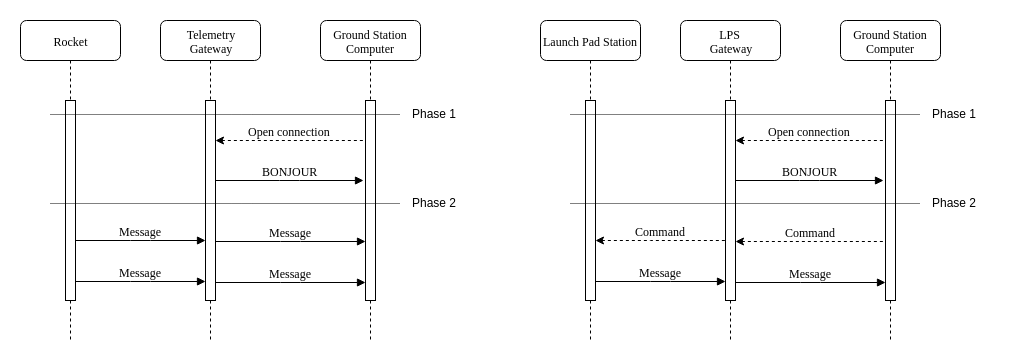

The diagram above was exported from draw.io. Its source (the exported page's mxGraphModel, read from the mxfile embedded in the PNG):
<mxGraphModel dx="1408" dy="746" grid="1" gridSize="10" guides="1" tooltips="1" connect="1" arrows="1" fold="1" page="1" pageScale="1" pageWidth="1100" pageHeight="850" background="#ffffff" math="0" shadow="0">
  <root>
    <mxCell id="0" />
    <mxCell id="1" parent="0" />
    <mxCell id="7baba1c4bc27f4b0-2" value="Telemetry&lt;br&gt;Gateway" style="shape=umlLifeline;perimeter=lifelinePerimeter;whiteSpace=wrap;html=1;container=1;collapsible=0;recursiveResize=0;outlineConnect=0;rounded=1;shadow=0;comic=0;labelBackgroundColor=none;strokeColor=#000000;strokeWidth=1;fillColor=#FFFFFF;fontFamily=Verdana;fontSize=12;fontColor=#000000;align=center;" parent="1" vertex="1">
      <mxGeometry x="240" y="80" width="100" height="320" as="geometry" />
    </mxCell>
    <mxCell id="7baba1c4bc27f4b0-10" value="" style="html=1;points=[];perimeter=orthogonalPerimeter;rounded=0;shadow=0;comic=0;labelBackgroundColor=none;strokeColor=#000000;strokeWidth=1;fillColor=#FFFFFF;fontFamily=Verdana;fontSize=12;fontColor=#000000;align=center;" parent="7baba1c4bc27f4b0-2" vertex="1">
      <mxGeometry x="45" y="80" width="10" height="200" as="geometry" />
    </mxCell>
    <mxCell id="7baba1c4bc27f4b0-3" value="Ground Station&lt;br&gt;Computer" style="shape=umlLifeline;perimeter=lifelinePerimeter;whiteSpace=wrap;html=1;container=1;collapsible=0;recursiveResize=0;outlineConnect=0;rounded=1;shadow=0;comic=0;labelBackgroundColor=none;strokeColor=#000000;strokeWidth=1;fillColor=#FFFFFF;fontFamily=Verdana;fontSize=12;fontColor=#000000;align=center;" parent="1" vertex="1">
      <mxGeometry x="400" y="80" width="100" height="320" as="geometry" />
    </mxCell>
    <mxCell id="7baba1c4bc27f4b0-13" value="" style="html=1;points=[];perimeter=orthogonalPerimeter;rounded=0;shadow=0;comic=0;labelBackgroundColor=none;strokeColor=#000000;strokeWidth=1;fillColor=#FFFFFF;fontFamily=Verdana;fontSize=12;fontColor=#000000;align=center;" parent="7baba1c4bc27f4b0-3" vertex="1">
      <mxGeometry x="45" y="80" width="10" height="200" as="geometry" />
    </mxCell>
    <mxCell id="7baba1c4bc27f4b0-8" value="Rocket" style="shape=umlLifeline;perimeter=lifelinePerimeter;whiteSpace=wrap;html=1;container=1;collapsible=0;recursiveResize=0;outlineConnect=0;rounded=1;shadow=0;comic=0;labelBackgroundColor=none;strokeColor=#000000;strokeWidth=1;fillColor=#FFFFFF;fontFamily=Verdana;fontSize=12;fontColor=#000000;align=center;" parent="1" vertex="1">
      <mxGeometry x="100" y="80" width="100" height="320" as="geometry" />
    </mxCell>
    <mxCell id="7baba1c4bc27f4b0-9" value="" style="html=1;points=[];perimeter=orthogonalPerimeter;rounded=0;shadow=0;comic=0;labelBackgroundColor=none;strokeColor=#000000;strokeWidth=1;fillColor=#FFFFFF;fontFamily=Verdana;fontSize=12;fontColor=#000000;align=center;" parent="7baba1c4bc27f4b0-8" vertex="1">
      <mxGeometry x="45" y="80" width="10" height="200" as="geometry" />
    </mxCell>
    <mxCell id="7baba1c4bc27f4b0-11" value="Message" style="html=1;verticalAlign=bottom;endArrow=block;entryX=0;entryY=0;labelBackgroundColor=none;fontFamily=Verdana;fontSize=12;edgeStyle=elbowEdgeStyle;elbow=vertical;" parent="1" edge="1">
      <mxGeometry relative="1" as="geometry">
        <mxPoint x="155" y="300" as="sourcePoint" />
        <mxPoint x="285" y="300" as="targetPoint" />
      </mxGeometry>
    </mxCell>
    <mxCell id="7baba1c4bc27f4b0-14" value="BONJOUR" style="html=1;verticalAlign=bottom;endArrow=block;entryX=-0.2;entryY=0.16;labelBackgroundColor=none;fontFamily=Verdana;fontSize=12;edgeStyle=elbowEdgeStyle;elbow=vertical;entryDx=0;entryDy=0;entryPerimeter=0;" parent="1" edge="1">
      <mxGeometry relative="1" as="geometry">
        <mxPoint x="295" y="240" as="sourcePoint" />
        <mxPoint x="443" y="240" as="targetPoint" />
        <Array as="points" />
      </mxGeometry>
    </mxCell>
    <mxCell id="nEokqJui3Y-y1bZacKV1-2" value="Open connection" style="html=1;verticalAlign=bottom;endArrow=none;entryX=-0.2;entryY=0.16;labelBackgroundColor=none;fontFamily=Verdana;fontSize=12;edgeStyle=elbowEdgeStyle;elbow=vertical;entryDx=0;entryDy=0;entryPerimeter=0;startArrow=classic;startFill=1;endFill=0;dashed=1;" parent="1" edge="1">
      <mxGeometry relative="1" as="geometry">
        <mxPoint x="295" y="200" as="sourcePoint" />
        <mxPoint x="443" y="200" as="targetPoint" />
        <Array as="points" />
      </mxGeometry>
    </mxCell>
    <mxCell id="nEokqJui3Y-y1bZacKV1-3" value="Message" style="html=1;verticalAlign=bottom;endArrow=block;entryX=0;entryY=0.577;labelBackgroundColor=none;fontFamily=Verdana;fontSize=12;edgeStyle=elbowEdgeStyle;elbow=vertical;entryDx=0;entryDy=0;entryPerimeter=0;" parent="1" edge="1">
      <mxGeometry relative="1" as="geometry">
        <mxPoint x="295" y="301" as="sourcePoint" />
        <mxPoint x="445" y="301" as="targetPoint" />
      </mxGeometry>
    </mxCell>
    <mxCell id="nEokqJui3Y-y1bZacKV1-4" value="Message" style="html=1;verticalAlign=bottom;endArrow=block;entryX=0;entryY=0;labelBackgroundColor=none;fontFamily=Verdana;fontSize=12;edgeStyle=elbowEdgeStyle;elbow=vertical;" parent="1" edge="1">
      <mxGeometry relative="1" as="geometry">
        <mxPoint x="155" y="341" as="sourcePoint" />
        <mxPoint x="285" y="341" as="targetPoint" />
      </mxGeometry>
    </mxCell>
    <mxCell id="nEokqJui3Y-y1bZacKV1-5" value="Message" style="html=1;verticalAlign=bottom;endArrow=block;entryX=0;entryY=0.577;labelBackgroundColor=none;fontFamily=Verdana;fontSize=12;edgeStyle=elbowEdgeStyle;elbow=vertical;entryDx=0;entryDy=0;entryPerimeter=0;" parent="1" edge="1">
      <mxGeometry relative="1" as="geometry">
        <mxPoint x="295" y="342" as="sourcePoint" />
        <mxPoint x="445" y="342" as="targetPoint" />
      </mxGeometry>
    </mxCell>
    <mxCell id="nEokqJui3Y-y1bZacKV1-6" value="" style="line;strokeWidth=1;fillColor=none;align=left;verticalAlign=middle;spacingTop=-1;spacingLeft=3;spacingRight=3;rotatable=0;labelPosition=right;points=[];portConstraint=eastwest;dashed=1;dashPattern=1 1;" parent="1" vertex="1">
      <mxGeometry x="130" y="170" width="350" height="8" as="geometry" />
    </mxCell>
    <mxCell id="nEokqJui3Y-y1bZacKV1-7" value="" style="line;strokeWidth=1;fillColor=none;align=left;verticalAlign=middle;spacingTop=-1;spacingLeft=3;spacingRight=3;rotatable=0;labelPosition=right;points=[];portConstraint=eastwest;dashed=1;dashPattern=1 1;" parent="1" vertex="1">
      <mxGeometry x="130" y="259" width="350" height="8" as="geometry" />
    </mxCell>
    <mxCell id="nEokqJui3Y-y1bZacKV1-8" value="Phase 1" style="text;html=1;resizable=0;points=[];autosize=1;align=left;verticalAlign=top;spacingTop=-4;" parent="1" vertex="1">
      <mxGeometry x="490" y="164" width="60" height="20" as="geometry" />
    </mxCell>
    <mxCell id="nEokqJui3Y-y1bZacKV1-9" value="Phase 2" style="text;html=1;resizable=0;points=[];autosize=1;align=left;verticalAlign=top;spacingTop=-4;" parent="1" vertex="1">
      <mxGeometry x="490" y="253" width="60" height="20" as="geometry" />
    </mxCell>
    <mxCell id="nEokqJui3Y-y1bZacKV1-10" value="&lt;div&gt;LPS &lt;br&gt;&lt;/div&gt;&lt;div&gt;Gateway&lt;/div&gt;" style="shape=umlLifeline;perimeter=lifelinePerimeter;whiteSpace=wrap;html=1;container=1;collapsible=0;recursiveResize=0;outlineConnect=0;rounded=1;shadow=0;comic=0;labelBackgroundColor=none;strokeColor=#000000;strokeWidth=1;fillColor=#FFFFFF;fontFamily=Verdana;fontSize=12;fontColor=#000000;align=center;" parent="1" vertex="1">
      <mxGeometry x="760" y="80" width="100" height="320" as="geometry" />
    </mxCell>
    <mxCell id="nEokqJui3Y-y1bZacKV1-11" value="" style="html=1;points=[];perimeter=orthogonalPerimeter;rounded=0;shadow=0;comic=0;labelBackgroundColor=none;strokeColor=#000000;strokeWidth=1;fillColor=#FFFFFF;fontFamily=Verdana;fontSize=12;fontColor=#000000;align=center;" parent="nEokqJui3Y-y1bZacKV1-10" vertex="1">
      <mxGeometry x="45" y="80" width="10" height="200" as="geometry" />
    </mxCell>
    <mxCell id="nEokqJui3Y-y1bZacKV1-12" value="Ground Station&lt;br&gt;Computer" style="shape=umlLifeline;perimeter=lifelinePerimeter;whiteSpace=wrap;html=1;container=1;collapsible=0;recursiveResize=0;outlineConnect=0;rounded=1;shadow=0;comic=0;labelBackgroundColor=none;strokeColor=#000000;strokeWidth=1;fillColor=#FFFFFF;fontFamily=Verdana;fontSize=12;fontColor=#000000;align=center;" parent="1" vertex="1">
      <mxGeometry x="920" y="80" width="100" height="320" as="geometry" />
    </mxCell>
    <mxCell id="nEokqJui3Y-y1bZacKV1-13" value="" style="html=1;points=[];perimeter=orthogonalPerimeter;rounded=0;shadow=0;comic=0;labelBackgroundColor=none;strokeColor=#000000;strokeWidth=1;fillColor=#FFFFFF;fontFamily=Verdana;fontSize=12;fontColor=#000000;align=center;" parent="nEokqJui3Y-y1bZacKV1-12" vertex="1">
      <mxGeometry x="45" y="80" width="10" height="200" as="geometry" />
    </mxCell>
    <mxCell id="nEokqJui3Y-y1bZacKV1-14" value="Launch Pad Station" style="shape=umlLifeline;perimeter=lifelinePerimeter;whiteSpace=wrap;html=1;container=1;collapsible=0;recursiveResize=0;outlineConnect=0;rounded=1;shadow=0;comic=0;labelBackgroundColor=none;strokeColor=#000000;strokeWidth=1;fillColor=#FFFFFF;fontFamily=Verdana;fontSize=12;fontColor=#000000;align=center;" parent="1" vertex="1">
      <mxGeometry x="620" y="80" width="100" height="320" as="geometry" />
    </mxCell>
    <mxCell id="nEokqJui3Y-y1bZacKV1-15" value="" style="html=1;points=[];perimeter=orthogonalPerimeter;rounded=0;shadow=0;comic=0;labelBackgroundColor=none;strokeColor=#000000;strokeWidth=1;fillColor=#FFFFFF;fontFamily=Verdana;fontSize=12;fontColor=#000000;align=center;" parent="nEokqJui3Y-y1bZacKV1-14" vertex="1">
      <mxGeometry x="45" y="80" width="10" height="200" as="geometry" />
    </mxCell>
    <mxCell id="nEokqJui3Y-y1bZacKV1-16" value="Command" style="html=1;verticalAlign=bottom;endArrow=none;entryX=0;entryY=0;labelBackgroundColor=none;fontFamily=Verdana;fontSize=12;edgeStyle=elbowEdgeStyle;elbow=vertical;startArrow=classic;startFill=1;endFill=0;dashed=1;" parent="1" edge="1">
      <mxGeometry relative="1" as="geometry">
        <mxPoint x="675" y="300" as="sourcePoint" />
        <mxPoint x="805" y="300" as="targetPoint" />
      </mxGeometry>
    </mxCell>
    <mxCell id="nEokqJui3Y-y1bZacKV1-17" value="BONJOUR" style="html=1;verticalAlign=bottom;endArrow=block;entryX=-0.2;entryY=0.16;labelBackgroundColor=none;fontFamily=Verdana;fontSize=12;edgeStyle=elbowEdgeStyle;elbow=vertical;entryDx=0;entryDy=0;entryPerimeter=0;" parent="1" edge="1">
      <mxGeometry relative="1" as="geometry">
        <mxPoint x="815" y="240" as="sourcePoint" />
        <mxPoint x="963" y="240" as="targetPoint" />
        <Array as="points" />
      </mxGeometry>
    </mxCell>
    <mxCell id="nEokqJui3Y-y1bZacKV1-18" value="Open connection" style="html=1;verticalAlign=bottom;endArrow=none;entryX=-0.2;entryY=0.16;labelBackgroundColor=none;fontFamily=Verdana;fontSize=12;edgeStyle=elbowEdgeStyle;elbow=vertical;entryDx=0;entryDy=0;entryPerimeter=0;startArrow=classic;startFill=1;endFill=0;dashed=1;" parent="1" edge="1">
      <mxGeometry relative="1" as="geometry">
        <mxPoint x="815" y="200" as="sourcePoint" />
        <mxPoint x="963" y="200" as="targetPoint" />
        <Array as="points" />
      </mxGeometry>
    </mxCell>
    <mxCell id="nEokqJui3Y-y1bZacKV1-19" value="Command" style="html=1;verticalAlign=bottom;endArrow=none;entryX=0;entryY=0.577;labelBackgroundColor=none;fontFamily=Verdana;fontSize=12;edgeStyle=elbowEdgeStyle;elbow=vertical;entryDx=0;entryDy=0;entryPerimeter=0;startArrow=classic;startFill=1;endFill=0;dashed=1;" parent="1" edge="1">
      <mxGeometry relative="1" as="geometry">
        <mxPoint x="815" y="301" as="sourcePoint" />
        <mxPoint x="965" y="301" as="targetPoint" />
      </mxGeometry>
    </mxCell>
    <mxCell id="nEokqJui3Y-y1bZacKV1-20" value="Message" style="html=1;verticalAlign=bottom;endArrow=block;entryX=0;entryY=0;labelBackgroundColor=none;fontFamily=Verdana;fontSize=12;edgeStyle=elbowEdgeStyle;elbow=vertical;" parent="1" edge="1">
      <mxGeometry relative="1" as="geometry">
        <mxPoint x="675" y="341" as="sourcePoint" />
        <mxPoint x="805" y="341" as="targetPoint" />
      </mxGeometry>
    </mxCell>
    <mxCell id="nEokqJui3Y-y1bZacKV1-21" value="Message" style="html=1;verticalAlign=bottom;endArrow=block;entryX=0;entryY=0.577;labelBackgroundColor=none;fontFamily=Verdana;fontSize=12;edgeStyle=elbowEdgeStyle;elbow=vertical;entryDx=0;entryDy=0;entryPerimeter=0;" parent="1" edge="1">
      <mxGeometry relative="1" as="geometry">
        <mxPoint x="815" y="342" as="sourcePoint" />
        <mxPoint x="965" y="342" as="targetPoint" />
      </mxGeometry>
    </mxCell>
    <mxCell id="nEokqJui3Y-y1bZacKV1-22" value="" style="line;strokeWidth=1;fillColor=none;align=left;verticalAlign=middle;spacingTop=-1;spacingLeft=3;spacingRight=3;rotatable=0;labelPosition=right;points=[];portConstraint=eastwest;dashed=1;dashPattern=1 1;" parent="1" vertex="1">
      <mxGeometry x="650" y="170" width="350" height="8" as="geometry" />
    </mxCell>
    <mxCell id="nEokqJui3Y-y1bZacKV1-23" value="" style="line;strokeWidth=1;fillColor=none;align=left;verticalAlign=middle;spacingTop=-1;spacingLeft=3;spacingRight=3;rotatable=0;labelPosition=right;points=[];portConstraint=eastwest;dashed=1;dashPattern=1 1;" parent="1" vertex="1">
      <mxGeometry x="650" y="259" width="350" height="8" as="geometry" />
    </mxCell>
    <mxCell id="nEokqJui3Y-y1bZacKV1-24" value="Phase 1" style="text;html=1;resizable=0;points=[];autosize=1;align=left;verticalAlign=top;spacingTop=-4;" parent="1" vertex="1">
      <mxGeometry x="1010" y="164" width="60" height="20" as="geometry" />
    </mxCell>
    <mxCell id="nEokqJui3Y-y1bZacKV1-25" value="Phase 2" style="text;html=1;resizable=0;points=[];autosize=1;align=left;verticalAlign=top;spacingTop=-4;" parent="1" vertex="1">
      <mxGeometry x="1010" y="253" width="60" height="20" as="geometry" />
    </mxCell>
  </root>
</mxGraphModel>